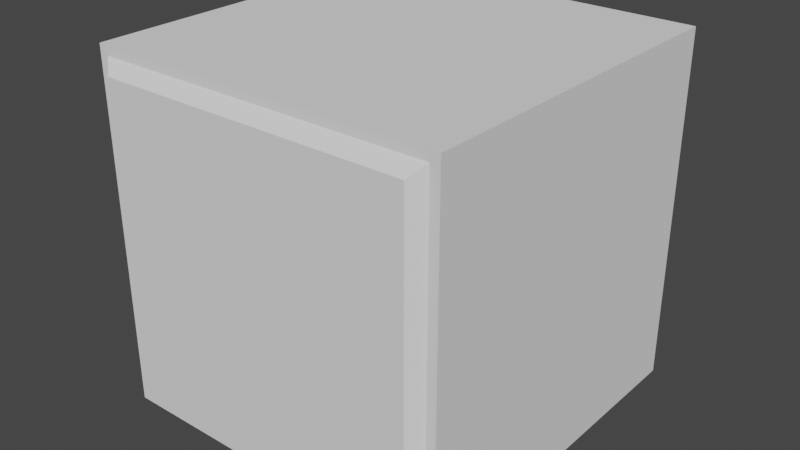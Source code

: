 # Source: FactoryBlockOneSideUntexed.blend  (saved by Blender 2.93.21; exported with 4.5.12 LTS)
import bpy
from mathutils import Matrix  # noqa: F401  (used for matrix-valued properties, if any)

bpy.ops.wm.read_factory_settings(use_empty=True)
scene = bpy.context.scene
scene.name = 'Scene'

# ---- collections
col_collection = bpy.data.collections.new('Collection'); scene.collection.children.link(col_collection)

# ---- world
world_world = bpy.data.worlds.new('World'); scene.world = world_world
world_world.use_nodes = True; world_world.node_tree.nodes.clear()
_N = world_world.node_tree.nodes; _L = world_world.node_tree.links
n0 = _N.new('ShaderNodeOutputWorld'); n0.name = 'World Output'; n0.location = (300, 300)
n1 = _N.new('ShaderNodeBackground'); n1.name = 'Background'; n1.location = (10, 300)
n1.inputs[0].default_value = (0.05088, 0.05088, 0.05088, 1.0)
_L.new(n1.outputs[0], n0.inputs[0])
n0.is_active_output = True
world_world.color = (0.05088, 0.05088, 0.05088)
world_world.use_sun_shadow = False
world_world.sun_shadow_jitter_overblur = 0.0

# ---- meshes
me_cube_001 = bpy.data.meshes.new('Cube.001')
me_cube_001.from_pydata([(-0.8782, -1.062, -0.8782), (-0.8782, -1.062, 0.8782), (-1.0, 1.0, -1.0), (-1.0, 1.0, 1.0), (0.8782, -1.062, -0.8782), (0.8782, -1.062, 0.8782), (1.0, 1.0, -1.0), (1.0, 1.0, 1.0), (-1.0, -1.0, -1.0), (-1.0, -1.0, 1.0), (1.0, -1.0, 1.0), (1.0, -1.0, -1.0), (-0.9475, -1.0, -0.9475), (-0.9475, -1.0, 0.9475), (0.9475, -1.0, 0.9475), (0.9475, -1.0, -0.9475)], [], [(8, 9, 3, 2), (2, 3, 7, 6), (6, 7, 10, 11), (4, 5, 1, 0), (2, 6, 11, 8), (7, 3, 9, 10), (11, 10, 9, 8), (12, 13, 14, 15), (0, 1, 13, 12), (5, 4, 15, 14), (4, 0, 12, 15), (1, 5, 14, 13)])
_uv = me_cube_001.uv_layers.new(name='UVMap')
_uv.uv.foreach_set('vector', [0.375, 0.0, 0.625, 0.0, 0.625, 0.25, 0.375, 0.25, 0.375, 0.25, 0.625, 0.25, 0.625, 0.5, 0.375, 0.5, 0.375, 0.5, 0.625, 0.5, 0.625, 0.75, 0.375, 0.75, 0.3902, 0.7652, 0.6098, 0.7652, 0.6098, 0.9848, 0.3902, 0.9848, 0.125, 0.5, 0.375, 0.5, 0.375, 0.75, 0.125, 0.75, 0.625, 0.5, 0.875, 0.5, 0.875, 0.75, 0.625, 0.75, 0.375, 0.75, 0.625, 0.75, 0.625, 1.0, 0.375, 1.0, 0.3816, 0.9934, 0.6184, 0.9934, 0.6184, 0.7566, 0.3816, 0.7566, 0.3902, 0.9848, 0.6098, 0.9848, 0.6184, 0.9934, 0.3816, 0.9934, 0.6098, 0.7652, 0.3902, 0.7652, 0.3816, 0.7566, 0.6184, 0.7566, 0.3902, 0.7652, 0.3902, 0.9848, 0.3816, 0.9934, 0.3816, 0.7566, 0.6098, 0.9848, 0.6098, 0.7652, 0.6184, 0.7566, 0.6184, 0.9934])
me_cube_001.use_remesh_fix_poles = True
me_cube_001.use_remesh_preserve_attributes = False
me_cube_001.update()

# ---- objects
ob_cube = bpy.data.objects.new('Cube', me_cube_001)

# ---- transforms, parenting, visibility, modifiers, constraints
ob_cube.location = (0.0, 0.0, 0.0)

# ---- collection membership
col_collection.objects.link(ob_cube)

# ---- scene / render settings (as saved in the file)
scene.frame_start = 1; scene.frame_end = 250; scene.frame_set(1)
scene.render.engine = 'BLENDER_EEVEE_NEXT'
scene.cycles.use_denoising = False
scene.cycles.samples = 128
scene.cycles.sampling_pattern = 'TABULATED_SOBOL'
scene.cycles.use_adaptive_sampling = False
scene.cycles.use_light_tree = False
scene.view_settings.view_transform = 'Filmic'
bpy.context.view_layer.update()

# ---- added for rendering (the .blend has no active camera and no usable light): camera, sun
cam_auto = bpy.data.cameras.new('AutoCamera')
cam_auto.lens = 50.0
cam_auto.sensor_width = 36.0
cam_auto.clip_end = 1000.0
ob_auto_camera = bpy.data.objects.new('AutoCamera', cam_auto)
scene.collection.objects.link(ob_auto_camera)
ob_auto_camera.location = (3.23871, -3.91761, 2.59096)
ob_auto_camera.rotation_euler = (1.09748, -7.21219e-08, 0.694738)
scene.camera = ob_auto_camera
light_auto_sun = bpy.data.lights.new('AutoSun', 'SUN')
light_auto_sun.energy = 3.0
light_auto_sun.angle = 0.0523599
ob_auto_sun = bpy.data.objects.new('AutoSun', light_auto_sun)
scene.collection.objects.link(ob_auto_sun)
ob_auto_sun.rotation_euler = (0.872665, 0.174533, 0.523599)
bpy.context.view_layer.update()
